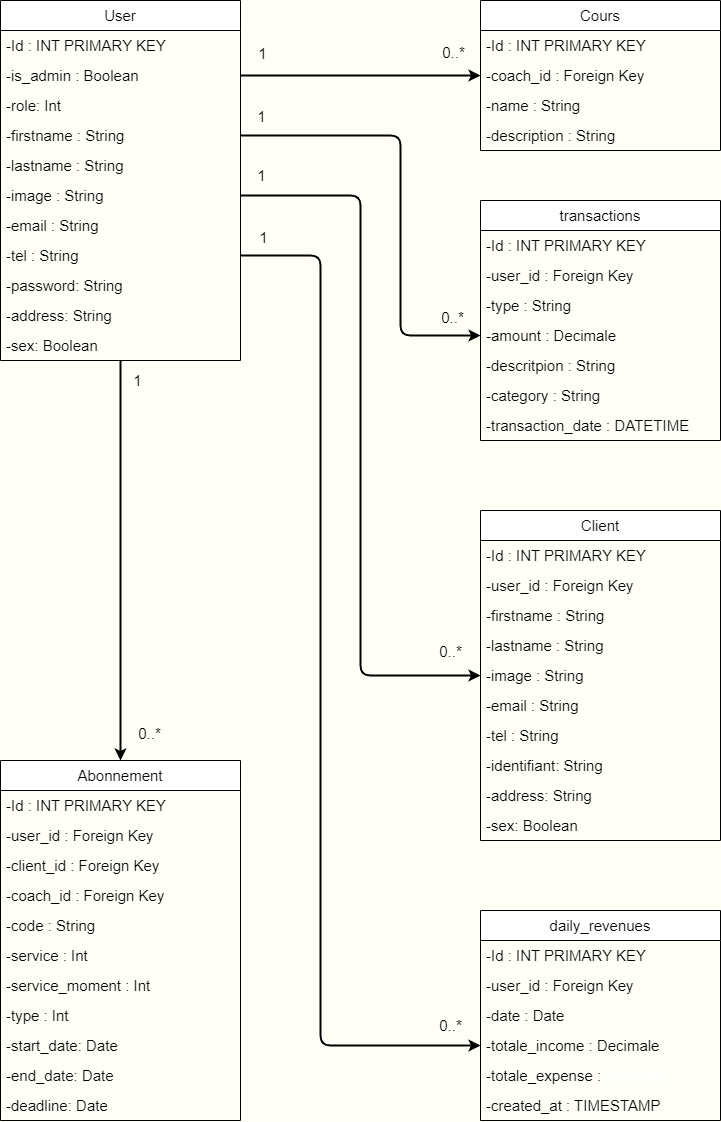

The diagram above was exported from draw.io. Its source (the exported page's mxGraphModel, read from the mxfile embedded in the PNG):
<mxGraphModel dx="1253" dy="1928" grid="0" gridSize="10" guides="1" tooltips="1" connect="1" arrows="1" fold="1" page="1" pageScale="1" pageWidth="827" pageHeight="1169" background="#FFFEF7" math="0" shadow="1">
  <root>
    <mxCell id="0" />
    <mxCell id="1" parent="0" />
    <mxCell id="78" style="edgeStyle=none;html=1;entryX=0.5;entryY=0;entryDx=0;entryDy=0;strokeWidth=2;" parent="1" source="3" target="37" edge="1">
      <mxGeometry relative="1" as="geometry" />
    </mxCell>
    <mxCell id="3" value="User" style="swimlane;fontStyle=0;childLayout=stackLayout;horizontal=1;startSize=30;horizontalStack=0;resizeParent=1;resizeParentMax=0;resizeLast=0;collapsible=1;marginBottom=0;whiteSpace=wrap;html=1;fontSize=15;" parent="1" vertex="1">
      <mxGeometry x="40" y="40" width="240" height="360" as="geometry" />
    </mxCell>
    <mxCell id="4" value="-Id : INT PRIMARY KEY" style="text;strokeColor=none;fillColor=none;align=left;verticalAlign=middle;spacingLeft=4;spacingRight=4;overflow=hidden;points=[[0,0.5],[1,0.5]];portConstraint=eastwest;rotatable=0;whiteSpace=wrap;html=1;fontSize=15;" parent="3" vertex="1">
      <mxGeometry y="30" width="240" height="30" as="geometry" />
    </mxCell>
    <mxCell id="11" value="&lt;span style=&quot;color: rgb(0, 0, 0);&quot;&gt;-is_admin : Boolean&lt;/span&gt;" style="text;strokeColor=none;fillColor=none;align=left;verticalAlign=middle;spacingLeft=4;spacingRight=4;overflow=hidden;points=[[0,0.5],[1,0.5]];portConstraint=eastwest;rotatable=0;whiteSpace=wrap;html=1;fontSize=15;" parent="3" vertex="1">
      <mxGeometry y="60" width="240" height="30" as="geometry" />
    </mxCell>
    <mxCell id="36" value="&lt;span style=&quot;color: rgb(0, 0, 0);&quot;&gt;-role: Int&lt;/span&gt;" style="text;strokeColor=none;fillColor=none;align=left;verticalAlign=middle;spacingLeft=4;spacingRight=4;overflow=hidden;points=[[0,0.5],[1,0.5]];portConstraint=eastwest;rotatable=0;whiteSpace=wrap;html=1;fontSize=15;" parent="3" vertex="1">
      <mxGeometry y="90" width="240" height="30" as="geometry" />
    </mxCell>
    <mxCell id="6" value="-firstname : String" style="text;strokeColor=none;fillColor=none;align=left;verticalAlign=middle;spacingLeft=4;spacingRight=4;overflow=hidden;points=[[0,0.5],[1,0.5]];portConstraint=eastwest;rotatable=0;whiteSpace=wrap;html=1;fontSize=15;" parent="3" vertex="1">
      <mxGeometry y="120" width="240" height="30" as="geometry" />
    </mxCell>
    <mxCell id="7" value="&lt;span style=&quot;color: rgb(0, 0, 0);&quot;&gt;-lastname : String&lt;/span&gt;" style="text;strokeColor=none;fillColor=none;align=left;verticalAlign=middle;spacingLeft=4;spacingRight=4;overflow=hidden;points=[[0,0.5],[1,0.5]];portConstraint=eastwest;rotatable=0;whiteSpace=wrap;html=1;fontSize=15;" parent="3" vertex="1">
      <mxGeometry y="150" width="240" height="30" as="geometry" />
    </mxCell>
    <mxCell id="24" value="&lt;span style=&quot;color: rgb(0, 0, 0);&quot;&gt;-image : String&lt;/span&gt;" style="text;strokeColor=none;fillColor=none;align=left;verticalAlign=middle;spacingLeft=4;spacingRight=4;overflow=hidden;points=[[0,0.5],[1,0.5]];portConstraint=eastwest;rotatable=0;whiteSpace=wrap;html=1;fontSize=15;" parent="3" vertex="1">
      <mxGeometry y="180" width="240" height="30" as="geometry" />
    </mxCell>
    <mxCell id="8" value="&lt;span style=&quot;color: rgb(0, 0, 0);&quot;&gt;-email : String&lt;/span&gt;" style="text;strokeColor=none;fillColor=none;align=left;verticalAlign=middle;spacingLeft=4;spacingRight=4;overflow=hidden;points=[[0,0.5],[1,0.5]];portConstraint=eastwest;rotatable=0;whiteSpace=wrap;html=1;fontSize=15;" parent="3" vertex="1">
      <mxGeometry y="210" width="240" height="30" as="geometry" />
    </mxCell>
    <mxCell id="9" value="&lt;span style=&quot;color: rgb(0, 0, 0);&quot;&gt;-tel : String&lt;/span&gt;" style="text;strokeColor=none;fillColor=none;align=left;verticalAlign=middle;spacingLeft=4;spacingRight=4;overflow=hidden;points=[[0,0.5],[1,0.5]];portConstraint=eastwest;rotatable=0;whiteSpace=wrap;html=1;fontSize=15;" parent="3" vertex="1">
      <mxGeometry y="240" width="240" height="30" as="geometry" />
    </mxCell>
    <mxCell id="10" value="&lt;span style=&quot;color: rgb(0, 0, 0);&quot;&gt;-password: String&lt;/span&gt;" style="text;strokeColor=none;fillColor=none;align=left;verticalAlign=middle;spacingLeft=4;spacingRight=4;overflow=hidden;points=[[0,0.5],[1,0.5]];portConstraint=eastwest;rotatable=0;whiteSpace=wrap;html=1;fontSize=15;" parent="3" vertex="1">
      <mxGeometry y="270" width="240" height="30" as="geometry" />
    </mxCell>
    <mxCell id="12" value="&lt;span style=&quot;color: rgb(0, 0, 0);&quot;&gt;-address: String&lt;/span&gt;" style="text;strokeColor=none;fillColor=none;align=left;verticalAlign=middle;spacingLeft=4;spacingRight=4;overflow=hidden;points=[[0,0.5],[1,0.5]];portConstraint=eastwest;rotatable=0;whiteSpace=wrap;html=1;fontSize=15;" parent="3" vertex="1">
      <mxGeometry y="300" width="240" height="30" as="geometry" />
    </mxCell>
    <mxCell id="22" value="&lt;span style=&quot;color: rgb(0, 0, 0);&quot;&gt;-sex: Boolean&lt;/span&gt;" style="text;strokeColor=none;fillColor=none;align=left;verticalAlign=middle;spacingLeft=4;spacingRight=4;overflow=hidden;points=[[0,0.5],[1,0.5]];portConstraint=eastwest;rotatable=0;whiteSpace=wrap;html=1;fontSize=15;" parent="3" vertex="1">
      <mxGeometry y="330" width="240" height="30" as="geometry" />
    </mxCell>
    <mxCell id="13" value="Client" style="swimlane;fontStyle=0;childLayout=stackLayout;horizontal=1;startSize=30;horizontalStack=0;resizeParent=1;resizeParentMax=0;resizeLast=0;collapsible=1;marginBottom=0;whiteSpace=wrap;html=1;fontSize=15;" parent="1" vertex="1">
      <mxGeometry x="520" y="550" width="240" height="330" as="geometry" />
    </mxCell>
    <mxCell id="14" value="-Id : INT PRIMARY KEY" style="text;strokeColor=none;fillColor=none;align=left;verticalAlign=middle;spacingLeft=4;spacingRight=4;overflow=hidden;points=[[0,0.5],[1,0.5]];portConstraint=eastwest;rotatable=0;whiteSpace=wrap;html=1;fontSize=15;" parent="13" vertex="1">
      <mxGeometry y="30" width="240" height="30" as="geometry" />
    </mxCell>
    <mxCell id="77" value="-user_id : Foreign Key" style="text;strokeColor=none;fillColor=none;align=left;verticalAlign=middle;spacingLeft=4;spacingRight=4;overflow=hidden;points=[[0,0.5],[1,0.5]];portConstraint=eastwest;rotatable=0;whiteSpace=wrap;html=1;fontSize=15;" parent="13" vertex="1">
      <mxGeometry y="60" width="240" height="30" as="geometry" />
    </mxCell>
    <mxCell id="16" value="-firstname : String" style="text;strokeColor=none;fillColor=none;align=left;verticalAlign=middle;spacingLeft=4;spacingRight=4;overflow=hidden;points=[[0,0.5],[1,0.5]];portConstraint=eastwest;rotatable=0;whiteSpace=wrap;html=1;fontSize=15;" parent="13" vertex="1">
      <mxGeometry y="90" width="240" height="30" as="geometry" />
    </mxCell>
    <mxCell id="17" value="&lt;span style=&quot;color: rgb(0, 0, 0);&quot;&gt;-lastname : String&lt;/span&gt;" style="text;strokeColor=none;fillColor=none;align=left;verticalAlign=middle;spacingLeft=4;spacingRight=4;overflow=hidden;points=[[0,0.5],[1,0.5]];portConstraint=eastwest;rotatable=0;whiteSpace=wrap;html=1;fontSize=15;" parent="13" vertex="1">
      <mxGeometry y="120" width="240" height="30" as="geometry" />
    </mxCell>
    <mxCell id="25" value="&lt;span style=&quot;color: rgb(0, 0, 0);&quot;&gt;-image : String&lt;/span&gt;" style="text;strokeColor=none;fillColor=none;align=left;verticalAlign=middle;spacingLeft=4;spacingRight=4;overflow=hidden;points=[[0,0.5],[1,0.5]];portConstraint=eastwest;rotatable=0;whiteSpace=wrap;html=1;fontSize=15;" parent="13" vertex="1">
      <mxGeometry y="150" width="240" height="30" as="geometry" />
    </mxCell>
    <mxCell id="18" value="&lt;span style=&quot;color: rgb(0, 0, 0);&quot;&gt;-email : String&lt;/span&gt;" style="text;strokeColor=none;fillColor=none;align=left;verticalAlign=middle;spacingLeft=4;spacingRight=4;overflow=hidden;points=[[0,0.5],[1,0.5]];portConstraint=eastwest;rotatable=0;whiteSpace=wrap;html=1;fontSize=15;" parent="13" vertex="1">
      <mxGeometry y="180" width="240" height="30" as="geometry" />
    </mxCell>
    <mxCell id="19" value="&lt;span style=&quot;color: rgb(0, 0, 0);&quot;&gt;-tel : String&lt;/span&gt;" style="text;strokeColor=none;fillColor=none;align=left;verticalAlign=middle;spacingLeft=4;spacingRight=4;overflow=hidden;points=[[0,0.5],[1,0.5]];portConstraint=eastwest;rotatable=0;whiteSpace=wrap;html=1;fontSize=15;" parent="13" vertex="1">
      <mxGeometry y="210" width="240" height="30" as="geometry" />
    </mxCell>
    <mxCell id="20" value="&lt;span style=&quot;color: rgb(0, 0, 0);&quot;&gt;-identifiant: String&lt;/span&gt;" style="text;strokeColor=none;fillColor=none;align=left;verticalAlign=middle;spacingLeft=4;spacingRight=4;overflow=hidden;points=[[0,0.5],[1,0.5]];portConstraint=eastwest;rotatable=0;whiteSpace=wrap;html=1;fontSize=15;" parent="13" vertex="1">
      <mxGeometry y="240" width="240" height="30" as="geometry" />
    </mxCell>
    <mxCell id="21" value="&lt;span style=&quot;color: rgb(0, 0, 0);&quot;&gt;-address: String&lt;/span&gt;" style="text;strokeColor=none;fillColor=none;align=left;verticalAlign=middle;spacingLeft=4;spacingRight=4;overflow=hidden;points=[[0,0.5],[1,0.5]];portConstraint=eastwest;rotatable=0;whiteSpace=wrap;html=1;fontSize=15;" parent="13" vertex="1">
      <mxGeometry y="270" width="240" height="30" as="geometry" />
    </mxCell>
    <mxCell id="23" value="&lt;span style=&quot;color: rgb(0, 0, 0);&quot;&gt;-sex: Boolean&lt;/span&gt;" style="text;strokeColor=none;fillColor=none;align=left;verticalAlign=middle;spacingLeft=4;spacingRight=4;overflow=hidden;points=[[0,0.5],[1,0.5]];portConstraint=eastwest;rotatable=0;whiteSpace=wrap;html=1;fontSize=15;" parent="13" vertex="1">
      <mxGeometry y="300" width="240" height="30" as="geometry" />
    </mxCell>
    <mxCell id="37" value="Abonnement" style="swimlane;fontStyle=0;childLayout=stackLayout;horizontal=1;startSize=30;horizontalStack=0;resizeParent=1;resizeParentMax=0;resizeLast=0;collapsible=1;marginBottom=0;whiteSpace=wrap;html=1;fontSize=15;" parent="1" vertex="1">
      <mxGeometry x="40" y="800" width="240" height="360" as="geometry" />
    </mxCell>
    <mxCell id="38" value="-Id : INT PRIMARY KEY" style="text;strokeColor=none;fillColor=none;align=left;verticalAlign=middle;spacingLeft=4;spacingRight=4;overflow=hidden;points=[[0,0.5],[1,0.5]];portConstraint=eastwest;rotatable=0;whiteSpace=wrap;html=1;fontSize=15;" parent="37" vertex="1">
      <mxGeometry y="30" width="240" height="30" as="geometry" />
    </mxCell>
    <mxCell id="68" value="-user_id : Foreign Key" style="text;strokeColor=none;fillColor=none;align=left;verticalAlign=middle;spacingLeft=4;spacingRight=4;overflow=hidden;points=[[0,0.5],[1,0.5]];portConstraint=eastwest;rotatable=0;whiteSpace=wrap;html=1;fontSize=15;" parent="37" vertex="1">
      <mxGeometry y="60" width="240" height="30" as="geometry" />
    </mxCell>
    <mxCell id="42" value="-client_id : Foreign Key" style="text;strokeColor=none;fillColor=none;align=left;verticalAlign=middle;spacingLeft=4;spacingRight=4;overflow=hidden;points=[[0,0.5],[1,0.5]];portConstraint=eastwest;rotatable=0;whiteSpace=wrap;html=1;fontSize=15;" parent="37" vertex="1">
      <mxGeometry y="90" width="240" height="30" as="geometry" />
    </mxCell>
    <mxCell id="41" value="-coach_id : Foreign Key" style="text;strokeColor=none;fillColor=none;align=left;verticalAlign=middle;spacingLeft=4;spacingRight=4;overflow=hidden;points=[[0,0.5],[1,0.5]];portConstraint=eastwest;rotatable=0;whiteSpace=wrap;html=1;fontSize=15;" parent="37" vertex="1">
      <mxGeometry y="120" width="240" height="30" as="geometry" />
    </mxCell>
    <mxCell id="39" value="-code : String" style="text;strokeColor=none;fillColor=none;align=left;verticalAlign=middle;spacingLeft=4;spacingRight=4;overflow=hidden;points=[[0,0.5],[1,0.5]];portConstraint=eastwest;rotatable=0;whiteSpace=wrap;html=1;fontSize=15;" parent="37" vertex="1">
      <mxGeometry y="150" width="240" height="30" as="geometry" />
    </mxCell>
    <mxCell id="56" value="-service : Int" style="text;strokeColor=none;fillColor=none;align=left;verticalAlign=middle;spacingLeft=4;spacingRight=4;overflow=hidden;points=[[0,0.5],[1,0.5]];portConstraint=eastwest;rotatable=0;whiteSpace=wrap;html=1;fontSize=15;" parent="37" vertex="1">
      <mxGeometry y="180" width="240" height="30" as="geometry" />
    </mxCell>
    <mxCell id="57" value="-service_moment : Int" style="text;strokeColor=none;fillColor=none;align=left;verticalAlign=middle;spacingLeft=4;spacingRight=4;overflow=hidden;points=[[0,0.5],[1,0.5]];portConstraint=eastwest;rotatable=0;whiteSpace=wrap;html=1;fontSize=15;" parent="37" vertex="1">
      <mxGeometry y="210" width="240" height="30" as="geometry" />
    </mxCell>
    <mxCell id="40" value="-type : Int" style="text;strokeColor=none;fillColor=none;align=left;verticalAlign=middle;spacingLeft=4;spacingRight=4;overflow=hidden;points=[[0,0.5],[1,0.5]];portConstraint=eastwest;rotatable=0;whiteSpace=wrap;html=1;fontSize=15;" parent="37" vertex="1">
      <mxGeometry y="240" width="240" height="30" as="geometry" />
    </mxCell>
    <mxCell id="43" value="-start_date: Date" style="text;strokeColor=none;fillColor=none;align=left;verticalAlign=middle;spacingLeft=4;spacingRight=4;overflow=hidden;points=[[0,0.5],[1,0.5]];portConstraint=eastwest;rotatable=0;whiteSpace=wrap;html=1;fontSize=15;" parent="37" vertex="1">
      <mxGeometry y="270" width="240" height="30" as="geometry" />
    </mxCell>
    <mxCell id="44" value="-end_date: Date" style="text;strokeColor=none;fillColor=none;align=left;verticalAlign=middle;spacingLeft=4;spacingRight=4;overflow=hidden;points=[[0,0.5],[1,0.5]];portConstraint=eastwest;rotatable=0;whiteSpace=wrap;html=1;fontSize=15;" parent="37" vertex="1">
      <mxGeometry y="300" width="240" height="30" as="geometry" />
    </mxCell>
    <mxCell id="45" value="-deadline: Date" style="text;strokeColor=none;fillColor=none;align=left;verticalAlign=middle;spacingLeft=4;spacingRight=4;overflow=hidden;points=[[0,0.5],[1,0.5]];portConstraint=eastwest;rotatable=0;whiteSpace=wrap;html=1;fontSize=15;" parent="37" vertex="1">
      <mxGeometry y="330" width="240" height="30" as="geometry" />
    </mxCell>
    <mxCell id="46" value="Cours" style="swimlane;fontStyle=0;childLayout=stackLayout;horizontal=1;startSize=30;horizontalStack=0;resizeParent=1;resizeParentMax=0;resizeLast=0;collapsible=1;marginBottom=0;whiteSpace=wrap;html=1;fontSize=15;" parent="1" vertex="1">
      <mxGeometry x="520" y="40" width="240" height="150" as="geometry" />
    </mxCell>
    <mxCell id="47" value="-Id : INT PRIMARY KEY" style="text;strokeColor=none;fillColor=none;align=left;verticalAlign=middle;spacingLeft=4;spacingRight=4;overflow=hidden;points=[[0,0.5],[1,0.5]];portConstraint=eastwest;rotatable=0;whiteSpace=wrap;html=1;fontSize=15;" parent="46" vertex="1">
      <mxGeometry y="30" width="240" height="30" as="geometry" />
    </mxCell>
    <mxCell id="49" value="-coach_id : Foreign Key" style="text;strokeColor=none;fillColor=none;align=left;verticalAlign=middle;spacingLeft=4;spacingRight=4;overflow=hidden;points=[[0,0.5],[1,0.5]];portConstraint=eastwest;rotatable=0;whiteSpace=wrap;html=1;fontSize=15;" parent="46" vertex="1">
      <mxGeometry y="60" width="240" height="30" as="geometry" />
    </mxCell>
    <mxCell id="50" value="-name : String" style="text;strokeColor=none;fillColor=none;align=left;verticalAlign=middle;spacingLeft=4;spacingRight=4;overflow=hidden;points=[[0,0.5],[1,0.5]];portConstraint=eastwest;rotatable=0;whiteSpace=wrap;html=1;fontSize=15;" parent="46" vertex="1">
      <mxGeometry y="90" width="240" height="30" as="geometry" />
    </mxCell>
    <mxCell id="55" value="-description : String" style="text;strokeColor=none;fillColor=none;align=left;verticalAlign=middle;spacingLeft=4;spacingRight=4;overflow=hidden;points=[[0,0.5],[1,0.5]];portConstraint=eastwest;rotatable=0;whiteSpace=wrap;html=1;fontSize=15;" parent="46" vertex="1">
      <mxGeometry y="120" width="240" height="30" as="geometry" />
    </mxCell>
    <mxCell id="58" value="transactions" style="swimlane;fontStyle=0;childLayout=stackLayout;horizontal=1;startSize=30;horizontalStack=0;resizeParent=1;resizeParentMax=0;resizeLast=0;collapsible=1;marginBottom=0;whiteSpace=wrap;html=1;fontSize=15;" parent="1" vertex="1">
      <mxGeometry x="520" y="240" width="240" height="240" as="geometry" />
    </mxCell>
    <mxCell id="59" value="-Id : INT PRIMARY KEY" style="text;strokeColor=none;fillColor=none;align=left;verticalAlign=middle;spacingLeft=4;spacingRight=4;overflow=hidden;points=[[0,0.5],[1,0.5]];portConstraint=eastwest;rotatable=0;whiteSpace=wrap;html=1;fontSize=15;" parent="58" vertex="1">
      <mxGeometry y="30" width="240" height="30" as="geometry" />
    </mxCell>
    <mxCell id="67" value="-user_id : Foreign Key" style="text;strokeColor=none;fillColor=none;align=left;verticalAlign=middle;spacingLeft=4;spacingRight=4;overflow=hidden;points=[[0,0.5],[1,0.5]];portConstraint=eastwest;rotatable=0;whiteSpace=wrap;html=1;fontSize=15;" parent="58" vertex="1">
      <mxGeometry y="60" width="240" height="30" as="geometry" />
    </mxCell>
    <mxCell id="61" value="-type : String" style="text;strokeColor=none;fillColor=none;align=left;verticalAlign=middle;spacingLeft=4;spacingRight=4;overflow=hidden;points=[[0,0.5],[1,0.5]];portConstraint=eastwest;rotatable=0;whiteSpace=wrap;html=1;fontSize=15;" parent="58" vertex="1">
      <mxGeometry y="90" width="240" height="30" as="geometry" />
    </mxCell>
    <mxCell id="63" value="-amount : Decimale" style="text;strokeColor=none;fillColor=none;align=left;verticalAlign=middle;spacingLeft=4;spacingRight=4;overflow=hidden;points=[[0,0.5],[1,0.5]];portConstraint=eastwest;rotatable=0;whiteSpace=wrap;html=1;fontSize=15;" parent="58" vertex="1">
      <mxGeometry y="120" width="240" height="30" as="geometry" />
    </mxCell>
    <mxCell id="64" value="-descritpion : String" style="text;strokeColor=none;fillColor=none;align=left;verticalAlign=middle;spacingLeft=4;spacingRight=4;overflow=hidden;points=[[0,0.5],[1,0.5]];portConstraint=eastwest;rotatable=0;whiteSpace=wrap;html=1;fontSize=15;" parent="58" vertex="1">
      <mxGeometry y="150" width="240" height="30" as="geometry" />
    </mxCell>
    <mxCell id="65" value="-category : String" style="text;strokeColor=none;fillColor=none;align=left;verticalAlign=middle;spacingLeft=4;spacingRight=4;overflow=hidden;points=[[0,0.5],[1,0.5]];portConstraint=eastwest;rotatable=0;whiteSpace=wrap;html=1;fontSize=15;" parent="58" vertex="1">
      <mxGeometry y="180" width="240" height="30" as="geometry" />
    </mxCell>
    <mxCell id="66" value="-transaction_date : DATETIME" style="text;strokeColor=none;fillColor=none;align=left;verticalAlign=middle;spacingLeft=4;spacingRight=4;overflow=hidden;points=[[0,0.5],[1,0.5]];portConstraint=eastwest;rotatable=0;whiteSpace=wrap;html=1;fontSize=15;" parent="58" vertex="1">
      <mxGeometry y="210" width="240" height="30" as="geometry" />
    </mxCell>
    <mxCell id="69" value="daily_revenues" style="swimlane;fontStyle=0;childLayout=stackLayout;horizontal=1;startSize=30;horizontalStack=0;resizeParent=1;resizeParentMax=0;resizeLast=0;collapsible=1;marginBottom=0;whiteSpace=wrap;html=1;fontSize=15;" parent="1" vertex="1">
      <mxGeometry x="520" y="950" width="240" height="210" as="geometry" />
    </mxCell>
    <mxCell id="70" value="-Id : INT PRIMARY KEY" style="text;strokeColor=none;fillColor=none;align=left;verticalAlign=middle;spacingLeft=4;spacingRight=4;overflow=hidden;points=[[0,0.5],[1,0.5]];portConstraint=eastwest;rotatable=0;whiteSpace=wrap;html=1;fontSize=15;" parent="69" vertex="1">
      <mxGeometry y="30" width="240" height="30" as="geometry" />
    </mxCell>
    <mxCell id="79" value="-user_id : Foreign Key" style="text;strokeColor=none;fillColor=none;align=left;verticalAlign=middle;spacingLeft=4;spacingRight=4;overflow=hidden;points=[[0,0.5],[1,0.5]];portConstraint=eastwest;rotatable=0;whiteSpace=wrap;html=1;fontSize=15;" parent="69" vertex="1">
      <mxGeometry y="60" width="240" height="30" as="geometry" />
    </mxCell>
    <mxCell id="71" value="-date : Date" style="text;strokeColor=none;fillColor=none;align=left;verticalAlign=middle;spacingLeft=4;spacingRight=4;overflow=hidden;points=[[0,0.5],[1,0.5]];portConstraint=eastwest;rotatable=0;whiteSpace=wrap;html=1;fontSize=15;" parent="69" vertex="1">
      <mxGeometry y="90" width="240" height="30" as="geometry" />
    </mxCell>
    <mxCell id="72" value="-totale_income : Decimale" style="text;strokeColor=none;fillColor=none;align=left;verticalAlign=middle;spacingLeft=4;spacingRight=4;overflow=hidden;points=[[0,0.5],[1,0.5]];portConstraint=eastwest;rotatable=0;whiteSpace=wrap;html=1;fontSize=15;" parent="69" vertex="1">
      <mxGeometry y="120" width="240" height="30" as="geometry" />
    </mxCell>
    <mxCell id="73" value="-totale_expense :&amp;nbsp;&lt;span&gt;&lt;font style=&quot;color: light-dark(rgb(255, 255, 255), rgb(255, 255, 255));&quot;&gt;Decimale&lt;/font&gt;&lt;/span&gt;" style="text;strokeColor=none;fillColor=none;align=left;verticalAlign=middle;spacingLeft=4;spacingRight=4;overflow=hidden;points=[[0,0.5],[1,0.5]];portConstraint=eastwest;rotatable=0;whiteSpace=wrap;html=1;fontSize=15;" parent="69" vertex="1">
      <mxGeometry y="150" width="240" height="30" as="geometry" />
    </mxCell>
    <mxCell id="74" value="-created_at : TIMESTAMP" style="text;strokeColor=none;fillColor=none;align=left;verticalAlign=middle;spacingLeft=4;spacingRight=4;overflow=hidden;points=[[0,0.5],[1,0.5]];portConstraint=eastwest;rotatable=0;whiteSpace=wrap;html=1;fontSize=15;" parent="69" vertex="1">
      <mxGeometry y="180" width="240" height="30" as="geometry" />
    </mxCell>
    <mxCell id="81" style="edgeStyle=none;html=1;entryX=0;entryY=0.5;entryDx=0;entryDy=0;strokeWidth=2;" parent="1" source="11" target="49" edge="1">
      <mxGeometry relative="1" as="geometry" />
    </mxCell>
    <mxCell id="82" style="edgeStyle=none;html=1;entryX=0;entryY=0.5;entryDx=0;entryDy=0;exitX=1;exitY=0.5;exitDx=0;exitDy=0;strokeWidth=2;" parent="1" source="6" target="63" edge="1">
      <mxGeometry relative="1" as="geometry">
        <Array as="points">
          <mxPoint x="440" y="175" />
          <mxPoint x="440" y="375" />
        </Array>
      </mxGeometry>
    </mxCell>
    <mxCell id="83" style="edgeStyle=none;html=1;entryX=0;entryY=0.5;entryDx=0;entryDy=0;exitX=1;exitY=0.5;exitDx=0;exitDy=0;strokeWidth=2;" parent="1" source="24" target="25" edge="1">
      <mxGeometry relative="1" as="geometry">
        <Array as="points">
          <mxPoint x="400" y="235" />
          <mxPoint x="400" y="715" />
        </Array>
      </mxGeometry>
    </mxCell>
    <mxCell id="84" style="edgeStyle=none;html=1;entryX=0;entryY=0.5;entryDx=0;entryDy=0;exitX=1;exitY=0.5;exitDx=0;exitDy=0;strokeWidth=2;" parent="1" source="9" target="72" edge="1">
      <mxGeometry relative="1" as="geometry">
        <Array as="points">
          <mxPoint x="360" y="295" />
          <mxPoint x="360" y="1085" />
        </Array>
      </mxGeometry>
    </mxCell>
    <mxCell id="86" value="0..*" style="text;html=1;align=center;verticalAlign=middle;resizable=0;points=[];autosize=1;strokeWidth=1;fontSize=15;" parent="1" vertex="1">
      <mxGeometry x="164" y="758" width="50" height="30" as="geometry" />
    </mxCell>
    <mxCell id="87" value="1" style="text;html=1;align=center;verticalAlign=middle;resizable=0;points=[];autosize=1;strokeWidth=1;fontSize=15;" parent="1" vertex="1">
      <mxGeometry x="162" y="405" width="30" height="30" as="geometry" />
    </mxCell>
    <mxCell id="88" value="1" style="text;html=1;align=center;verticalAlign=middle;resizable=0;points=[];autosize=1;strokeWidth=1;fontSize=15;" parent="1" vertex="1">
      <mxGeometry x="287" y="78" width="30" height="30" as="geometry" />
    </mxCell>
    <mxCell id="89" value="0..*" style="text;html=1;align=center;verticalAlign=middle;resizable=0;points=[];autosize=1;strokeWidth=1;fontSize=15;" parent="1" vertex="1">
      <mxGeometry x="468" y="77" width="50" height="30" as="geometry" />
    </mxCell>
    <mxCell id="90" value="1" style="text;html=1;align=center;verticalAlign=middle;resizable=0;points=[];autosize=1;strokeWidth=1;fontSize=15;" parent="1" vertex="1">
      <mxGeometry x="286" y="141" width="30" height="30" as="geometry" />
    </mxCell>
    <mxCell id="91" value="0..*" style="text;html=1;align=center;verticalAlign=middle;resizable=0;points=[];autosize=1;strokeWidth=1;fontSize=15;" parent="1" vertex="1">
      <mxGeometry x="467" y="342" width="50" height="30" as="geometry" />
    </mxCell>
    <mxCell id="93" value="1" style="text;html=1;align=center;verticalAlign=middle;resizable=0;points=[];autosize=1;strokeWidth=1;fontSize=15;" parent="1" vertex="1">
      <mxGeometry x="286" y="200" width="30" height="30" as="geometry" />
    </mxCell>
    <mxCell id="94" value="0..*" style="text;html=1;align=center;verticalAlign=middle;resizable=0;points=[];autosize=1;strokeWidth=1;fontSize=15;" parent="1" vertex="1">
      <mxGeometry x="465" y="676" width="50" height="30" as="geometry" />
    </mxCell>
    <mxCell id="95" value="0..*" style="text;html=1;align=center;verticalAlign=middle;resizable=0;points=[];autosize=1;strokeWidth=1;fontSize=15;" parent="1" vertex="1">
      <mxGeometry x="465" y="1050" width="50" height="30" as="geometry" />
    </mxCell>
    <mxCell id="96" value="1" style="text;html=1;align=center;verticalAlign=middle;resizable=0;points=[];autosize=1;strokeWidth=1;fontSize=15;" parent="1" vertex="1">
      <mxGeometry x="288" y="262" width="30" height="30" as="geometry" />
    </mxCell>
  </root>
</mxGraphModel>